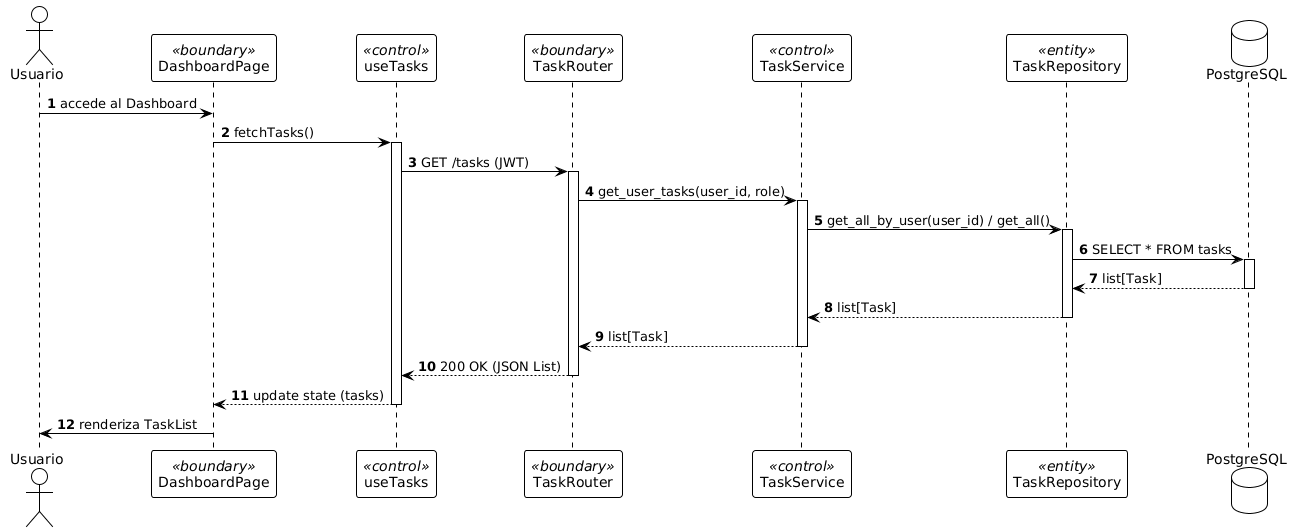

The diagram above was rendered by PlantUML. Its source (embedded in the PNG):
@startuml
!theme plain
autonumber

actor Usuario
participant "DashboardPage" as DP <<boundary>>
participant "useTasks" as UT <<control>>
participant "TaskRouter" as TR <<boundary>>
participant "TaskService" as TS <<control>>
participant "TaskRepository" as TREP <<entity>>
database "PostgreSQL" as DB

Usuario -> DP : accede al Dashboard
DP -> UT : fetchTasks()
activate UT
UT -> TR : GET /tasks (JWT)
activate TR
TR -> TS : get_user_tasks(user_id, role)
activate TS
TS -> TREP : get_all_by_user(user_id) / get_all()
activate TREP
TREP -> DB : SELECT * FROM tasks
activate DB
DB --> TREP : list[Task]
deactivate DB
TREP --> TS : list[Task]
deactivate TREP
TS --> TR : list[Task]
deactivate TS
TR --> UT : 200 OK (JSON List)
deactivate TR
UT --> DP : update state (tasks)
deactivate UT
DP -> Usuario : renderiza TaskList
@enduml